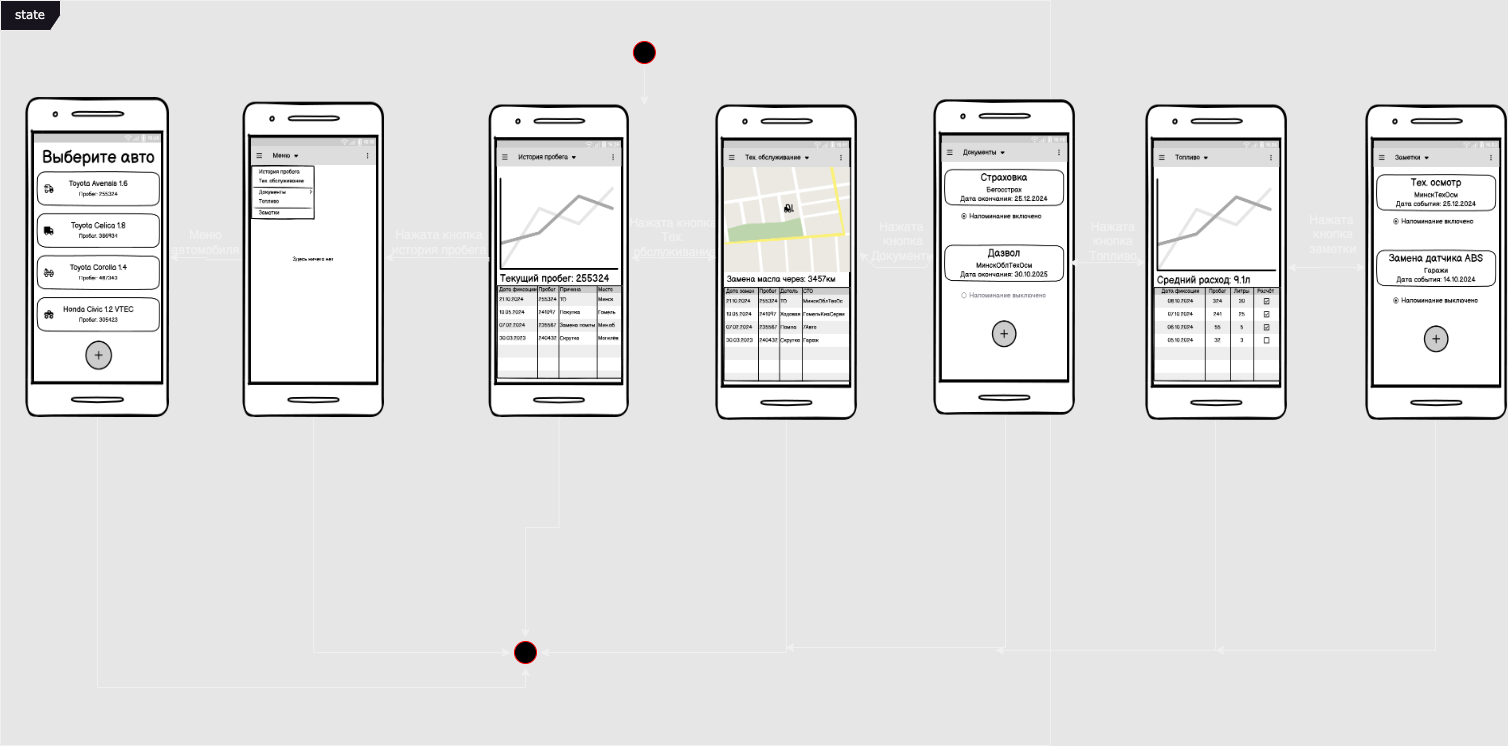

The diagram above was exported from draw.io. Its source (the exported page's mxGraphModel, read from the mxfile embedded in the PNG):
<mxGraphModel dx="956" dy="685" grid="1" gridSize="10" guides="1" tooltips="1" connect="1" arrows="1" fold="1" page="1" pageScale="1" pageWidth="1100" pageHeight="850" background="#E6E6E6" math="0" shadow="0">
  <root>
    <mxCell id="0" />
    <mxCell id="1" parent="0" />
    <mxCell id="2a3bc250acf0617d-8" value="state" style="shape=umlFrame;whiteSpace=wrap;html=1;rounded=1;shadow=0;comic=0;labelBackgroundColor=none;strokeWidth=1;fontFamily=Verdana;fontSize=12;align=center;movable=0;resizable=0;rotatable=0;deletable=0;editable=0;locked=1;connectable=0;" parent="1" vertex="1">
      <mxGeometry x="25" y="53" width="1050" height="745" as="geometry" />
    </mxCell>
    <mxCell id="9jh4rEK6l3fD3ruPgzJX-16" style="edgeStyle=orthogonalEdgeStyle;rounded=0;orthogonalLoop=1;jettySize=auto;html=1;exitX=1;exitY=0.5;exitDx=0;exitDy=0;entryX=0.5;entryY=0;entryDx=0;entryDy=0;" parent="1" source="9jh4rEK6l3fD3ruPgzJX-17" edge="1">
      <mxGeometry relative="1" as="geometry">
        <mxPoint x="668.8949999999999" y="157.5" as="targetPoint" />
      </mxGeometry>
    </mxCell>
    <mxCell id="9jh4rEK6l3fD3ruPgzJX-17" value="" style="ellipse;html=1;shape=startState;fillColor=#000000;strokeColor=#ff0000;rounded=1;shadow=0;comic=0;labelBackgroundColor=none;fontFamily=Verdana;fontSize=12;fontColor=#000000;align=center;direction=south;" parent="1" vertex="1">
      <mxGeometry x="653.89" y="89.99999999999999" width="30" height="30" as="geometry" />
    </mxCell>
    <mxCell id="9jh4rEK6l3fD3ruPgzJX-23" value="Нажата кнопка&lt;div&gt;Тех.&lt;div&gt;&amp;nbsp;обслуживание&lt;/div&gt;&lt;/div&gt;" style="text;html=1;align=center;verticalAlign=middle;whiteSpace=wrap;rounded=0;" parent="1" vertex="1">
      <mxGeometry x="640" y="280" width="116.11" height="20" as="geometry" />
    </mxCell>
    <mxCell id="9jh4rEK6l3fD3ruPgzJX-24" value="" style="ellipse;html=1;shape=startState;fillColor=#000000;strokeColor=#ff0000;rounded=1;shadow=0;comic=0;labelBackgroundColor=none;fontFamily=Verdana;fontSize=12;fontColor=#000000;align=center;direction=south;" parent="1" vertex="1">
      <mxGeometry x="535" y="690" width="30" height="30" as="geometry" />
    </mxCell>
    <mxCell id="9jh4rEK6l3fD3ruPgzJX-50" style="edgeStyle=orthogonalEdgeStyle;rounded=0;orthogonalLoop=1;jettySize=auto;html=1;exitX=0.5;exitY=1;exitDx=0;exitDy=0;entryX=0;entryY=0.5;entryDx=0;entryDy=0;" parent="1" source="9jh4rEK6l3fD3ruPgzJX-40" target="9jh4rEK6l3fD3ruPgzJX-24" edge="1">
      <mxGeometry relative="1" as="geometry" />
    </mxCell>
    <mxCell id="9jh4rEK6l3fD3ruPgzJX-40" value="" style="shape=image;verticalLabelPosition=bottom;labelBackgroundColor=default;verticalAlign=top;aspect=fixed;imageAspect=0;image=https://github.com/AutomageVadimHerasimovich/AutoHelper/raw/main/docs/mockups/Total.png;" parent="1" vertex="1">
      <mxGeometry x="513.26" y="157.5" width="140.63" height="312.5" as="geometry" />
    </mxCell>
    <mxCell id="9jh4rEK6l3fD3ruPgzJX-51" style="edgeStyle=orthogonalEdgeStyle;rounded=0;orthogonalLoop=1;jettySize=auto;html=1;exitX=0.5;exitY=1;exitDx=0;exitDy=0;entryX=0.5;entryY=0;entryDx=0;entryDy=0;" parent="1" source="9jh4rEK6l3fD3ruPgzJX-41" target="9jh4rEK6l3fD3ruPgzJX-24" edge="1">
      <mxGeometry relative="1" as="geometry" />
    </mxCell>
    <mxCell id="9jh4rEK6l3fD3ruPgzJX-41" value="" style="shape=image;verticalLabelPosition=bottom;labelBackgroundColor=default;verticalAlign=top;aspect=fixed;imageAspect=0;image=https://github.com/AutomageVadimHerasimovich/AutoHelper/raw/main/docs/mockups/Maintenance.png;" parent="1" vertex="1">
      <mxGeometry x="740" y="157.5" width="141.89" height="315.31" as="geometry" />
    </mxCell>
    <mxCell id="9jh4rEK6l3fD3ruPgzJX-48" style="edgeStyle=orthogonalEdgeStyle;rounded=0;orthogonalLoop=1;jettySize=auto;html=1;exitX=0;exitY=0.5;exitDx=0;exitDy=0;entryX=1;entryY=0.5;entryDx=0;entryDy=0;" parent="1" source="9jh4rEK6l3fD3ruPgzJX-42" target="9jh4rEK6l3fD3ruPgzJX-47" edge="1">
      <mxGeometry relative="1" as="geometry" />
    </mxCell>
    <mxCell id="9jh4rEK6l3fD3ruPgzJX-52" style="edgeStyle=orthogonalEdgeStyle;rounded=0;orthogonalLoop=1;jettySize=auto;html=1;exitX=0.5;exitY=1;exitDx=0;exitDy=0;entryX=0.5;entryY=1;entryDx=0;entryDy=0;" parent="1" source="9jh4rEK6l3fD3ruPgzJX-42" target="9jh4rEK6l3fD3ruPgzJX-24" edge="1">
      <mxGeometry relative="1" as="geometry" />
    </mxCell>
    <mxCell id="9jh4rEK6l3fD3ruPgzJX-42" value="" style="shape=image;verticalLabelPosition=bottom;labelBackgroundColor=default;verticalAlign=top;aspect=fixed;imageAspect=0;image=https://github.com/AutomageVadimHerasimovich/AutoHelper/raw/main/docs/mockups/Options.png;" parent="1" vertex="1">
      <mxGeometry x="267.11" y="154.69" width="141.89" height="315.31" as="geometry" />
    </mxCell>
    <mxCell id="9jh4rEK6l3fD3ruPgzJX-43" style="edgeStyle=orthogonalEdgeStyle;rounded=0;orthogonalLoop=1;jettySize=auto;html=1;exitX=0;exitY=0.5;exitDx=0;exitDy=0;entryX=0;entryY=1;entryDx=0;entryDy=0;" parent="1" source="9jh4rEK6l3fD3ruPgzJX-40" edge="1" target="9jh4rEK6l3fD3ruPgzJX-44">
      <mxGeometry relative="1" as="geometry">
        <mxPoint x="410" y="320" as="targetPoint" />
        <Array as="points">
          <mxPoint x="513" y="310" />
        </Array>
      </mxGeometry>
    </mxCell>
    <mxCell id="9jh4rEK6l3fD3ruPgzJX-44" value="Нажата кнопка история пробега" style="text;html=1;align=center;verticalAlign=middle;whiteSpace=wrap;rounded=0;" parent="1" vertex="1">
      <mxGeometry x="409" y="280" width="110" height="30" as="geometry" />
    </mxCell>
    <mxCell id="9jh4rEK6l3fD3ruPgzJX-53" style="edgeStyle=orthogonalEdgeStyle;rounded=0;orthogonalLoop=1;jettySize=auto;html=1;exitX=0.5;exitY=1;exitDx=0;exitDy=0;entryX=1;entryY=0.5;entryDx=0;entryDy=0;" parent="1" source="9jh4rEK6l3fD3ruPgzJX-47" target="9jh4rEK6l3fD3ruPgzJX-24" edge="1">
      <mxGeometry relative="1" as="geometry">
        <mxPoint x="138" y="740" as="targetPoint" />
      </mxGeometry>
    </mxCell>
    <mxCell id="9jh4rEK6l3fD3ruPgzJX-47" value="" style="shape=image;verticalLabelPosition=bottom;labelBackgroundColor=default;verticalAlign=top;aspect=fixed;imageAspect=0;image=https://github.com/AutomageVadimHerasimovich/AutoHelper/raw/main/docs/mockups/Menu.png;" parent="1" vertex="1">
      <mxGeometry x="50" y="150" width="144" height="320" as="geometry" />
    </mxCell>
    <mxCell id="9jh4rEK6l3fD3ruPgzJX-49" value="Меню автомобиля" style="text;html=1;align=center;verticalAlign=middle;whiteSpace=wrap;rounded=0;" parent="1" vertex="1">
      <mxGeometry x="194" y="280" width="73.11" height="30" as="geometry" />
    </mxCell>
    <mxCell id="6p_3cURqzvHqVfL_SHsc-1" value="" style="endArrow=classic;startArrow=classic;html=1;rounded=0;exitX=0.119;exitY=1.026;exitDx=0;exitDy=0;exitPerimeter=0;entryX=0.855;entryY=1.018;entryDx=0;entryDy=0;entryPerimeter=0;" edge="1" parent="1">
      <mxGeometry width="50" height="50" relative="1" as="geometry">
        <mxPoint x="655.3270899999998" y="310.15999999999997" as="sourcePoint" />
        <mxPoint x="740.78405" y="310" as="targetPoint" />
        <Array as="points" />
      </mxGeometry>
    </mxCell>
    <mxCell id="6p_3cURqzvHqVfL_SHsc-4" value="Нажата&amp;nbsp;&lt;div&gt;кнопка&lt;div&gt;Документы&lt;/div&gt;&lt;/div&gt;" style="text;html=1;align=center;verticalAlign=middle;whiteSpace=wrap;rounded=0;" vertex="1" parent="1">
      <mxGeometry x="870" y="284.43" width="116.11" height="20" as="geometry" />
    </mxCell>
    <mxCell id="6p_3cURqzvHqVfL_SHsc-5" value="" style="endArrow=classic;startArrow=classic;html=1;rounded=0;exitX=0.119;exitY=1.026;exitDx=0;exitDy=0;exitPerimeter=0;" edge="1" parent="1" source="6p_3cURqzvHqVfL_SHsc-4">
      <mxGeometry width="50" height="50" relative="1" as="geometry">
        <mxPoint x="1011.89" y="464.53" as="sourcePoint" />
        <mxPoint x="960" y="305" as="targetPoint" />
        <Array as="points">
          <mxPoint x="900" y="320" />
          <mxPoint x="920" y="320" />
          <mxPoint x="950" y="320" />
        </Array>
      </mxGeometry>
    </mxCell>
    <mxCell id="6p_3cURqzvHqVfL_SHsc-6" value="" style="shape=image;verticalLabelPosition=bottom;labelBackgroundColor=default;verticalAlign=top;aspect=fixed;imageAspect=0;image=https://github.com/AutomageVadimHerasimovich/AutoHelper/raw/main/docs/mockups/Documents.png;" vertex="1" parent="1">
      <mxGeometry x="958" y="152.35" width="141.89" height="315.31" as="geometry" />
    </mxCell>
    <mxCell id="6p_3cURqzvHqVfL_SHsc-7" value="" style="endArrow=classic;html=1;rounded=0;" edge="1" parent="1">
      <mxGeometry width="50" height="50" relative="1" as="geometry">
        <mxPoint x="1030" y="470" as="sourcePoint" />
        <mxPoint x="810" y="700" as="targetPoint" />
        <Array as="points">
          <mxPoint x="1030" y="700" />
        </Array>
      </mxGeometry>
    </mxCell>
    <mxCell id="6p_3cURqzvHqVfL_SHsc-8" value="" style="shape=image;verticalLabelPosition=bottom;labelBackgroundColor=default;verticalAlign=top;aspect=fixed;imageAspect=0;image=https://github.com/AutomageVadimHerasimovich/AutoHelper/raw/main/docs/mockups/Oil.png;" vertex="1" parent="1">
      <mxGeometry x="1170" y="157.5" width="141.89" height="315.31" as="geometry" />
    </mxCell>
    <mxCell id="6p_3cURqzvHqVfL_SHsc-9" value="Нажата&lt;div&gt;кнопка&lt;/div&gt;&lt;div&gt;Топливо&lt;/div&gt;" style="text;html=1;align=center;verticalAlign=middle;whiteSpace=wrap;rounded=0;" vertex="1" parent="1">
      <mxGeometry x="1080" y="284.43" width="116.11" height="20" as="geometry" />
    </mxCell>
    <mxCell id="6p_3cURqzvHqVfL_SHsc-10" value="" style="endArrow=classic;startArrow=classic;html=1;rounded=0;exitX=0.119;exitY=1.026;exitDx=0;exitDy=0;exitPerimeter=0;" edge="1" parent="1">
      <mxGeometry width="50" height="50" relative="1" as="geometry">
        <mxPoint x="1093.81709" y="315.3399999999999" as="sourcePoint" />
        <mxPoint x="1170" y="314.82" as="targetPoint" />
      </mxGeometry>
    </mxCell>
    <mxCell id="6p_3cURqzvHqVfL_SHsc-11" value="" style="endArrow=classic;html=1;rounded=0;" edge="1" parent="1">
      <mxGeometry width="50" height="50" relative="1" as="geometry">
        <mxPoint x="1240" y="472.81" as="sourcePoint" />
        <mxPoint x="1020" y="702.81" as="targetPoint" />
        <Array as="points">
          <mxPoint x="1240" y="702.81" />
        </Array>
      </mxGeometry>
    </mxCell>
    <mxCell id="6p_3cURqzvHqVfL_SHsc-12" value="" style="endArrow=classic;startArrow=classic;html=1;rounded=0;exitX=0.119;exitY=1.026;exitDx=0;exitDy=0;exitPerimeter=0;entryX=0;entryY=0.515;entryDx=0;entryDy=0;entryPerimeter=0;" edge="1" parent="1" target="6p_3cURqzvHqVfL_SHsc-14">
      <mxGeometry width="50" height="50" relative="1" as="geometry">
        <mxPoint x="1311.88709" y="319.99999999999994" as="sourcePoint" />
        <mxPoint x="1378.07" y="385.05" as="targetPoint" />
      </mxGeometry>
    </mxCell>
    <mxCell id="6p_3cURqzvHqVfL_SHsc-13" value="Нажата&amp;nbsp;&lt;div&gt;кнопка&lt;/div&gt;&lt;div&gt;заметки&lt;/div&gt;&lt;div&gt;&lt;br&gt;&lt;/div&gt;" style="text;html=1;align=center;verticalAlign=middle;whiteSpace=wrap;rounded=0;" vertex="1" parent="1">
      <mxGeometry x="1300" y="284.43" width="116.11" height="20" as="geometry" />
    </mxCell>
    <mxCell id="6p_3cURqzvHqVfL_SHsc-14" value="" style="shape=image;verticalLabelPosition=bottom;labelBackgroundColor=default;verticalAlign=top;aspect=fixed;imageAspect=0;image=https://github.com/AutomageVadimHerasimovich/AutoHelper/raw/main/docs/mockups/Notes.png;" vertex="1" parent="1">
      <mxGeometry x="1390" y="157.5" width="141.89" height="315.31" as="geometry" />
    </mxCell>
    <mxCell id="6p_3cURqzvHqVfL_SHsc-15" value="" style="endArrow=classic;html=1;rounded=0;" edge="1" parent="1">
      <mxGeometry width="50" height="50" relative="1" as="geometry">
        <mxPoint x="1460" y="472.81" as="sourcePoint" />
        <mxPoint x="1240" y="702.81" as="targetPoint" />
        <Array as="points">
          <mxPoint x="1460" y="702.81" />
        </Array>
      </mxGeometry>
    </mxCell>
  </root>
</mxGraphModel>